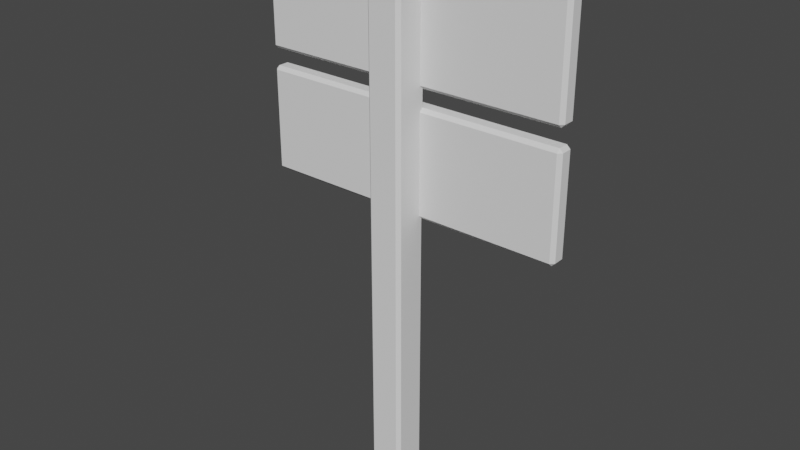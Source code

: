 # Source: CourseMarker.blend  (saved by Blender 3.4.6; exported with 4.5.12 LTS)
import bpy
from mathutils import Matrix  # noqa: F401  (used for matrix-valued properties, if any)

bpy.ops.wm.read_factory_settings(use_empty=True)
scene = bpy.context.scene
scene.name = 'Scene'

# ---- collections
col_collection = bpy.data.collections.new('Collection'); scene.collection.children.link(col_collection)

# ---- world
world_world = bpy.data.worlds.new('World'); scene.world = world_world
world_world.use_nodes = True; world_world.node_tree.nodes.clear()
_N = world_world.node_tree.nodes; _L = world_world.node_tree.links
n0 = _N.new('ShaderNodeOutputWorld'); n0.name = 'World Output'; n0.location = (300, 300)
n1 = _N.new('ShaderNodeBackground'); n1.name = 'Background'; n1.location = (10, 300)
n1.inputs[0].default_value = (0.05088, 0.05088, 0.05088, 1.0)
_L.new(n1.outputs[0], n0.inputs[0])
n0.is_active_output = True
world_world.color = (0.05088, 0.05088, 0.05088)
world_world.use_sun_shadow = False
world_world.sun_shadow_jitter_overblur = 0.0

# ---- meshes
me_cube = bpy.data.meshes.new('Cube')
me_cube.from_pydata([(-0.05, -0.125, 0.2), (-0.05, -0.125, 1.7), (-0.05, -0.025, 0.2), (-0.05, -0.025, 1.7), (0.05, -0.125, 0.2), (0.05, -0.125, 1.7), (0.05, -0.025, 0.2), (0.05, -0.025, 1.7)], [], [(0, 1, 3, 2), (2, 3, 7, 6), (6, 7, 5, 4), (4, 5, 1, 0), (2, 6, 4, 0), (7, 3, 1, 5)])
_uv = me_cube.uv_layers.new(name='UVMap')
_uv.uv.foreach_set('vector', [0.375, 0.0, 0.625, 0.0, 0.625, 0.25, 0.375, 0.25, 0.375, 0.25, 0.625, 0.25, 0.625, 0.5, 0.375, 0.5, 0.375, 0.5, 0.625, 0.5, 0.625, 0.75, 0.375, 0.75, 0.375, 0.75, 0.625, 0.75, 0.625, 1.0, 0.375, 1.0, 0.125, 0.5, 0.375, 0.5, 0.375, 0.75, 0.125, 0.75, 0.625, 0.5, 0.875, 0.5, 0.875, 0.75, 0.625, 0.75])
me_cube.update()
me_cube_002 = bpy.data.meshes.new('Cube.002')
me_cube_002.from_pydata([(-0.45, -0.025, -0.15), (-0.45, -0.025, 0.15), (-0.45, 0.025, -0.15), (-0.45, 0.025, 0.15), (0.45, -0.025, -0.15), (0.45, -0.025, 0.15), (0.45, 0.025, -0.15), (0.45, 0.025, 0.15)], [], [(0, 1, 3, 2), (2, 3, 7, 6), (6, 7, 5, 4), (4, 5, 1, 0), (2, 6, 4, 0), (7, 3, 1, 5)])
_uv = me_cube_002.uv_layers.new(name='UVMap')
_uv.uv.foreach_set('vector', [0.375, 0.0, 0.625, 0.0, 0.625, 0.25, 0.375, 0.25, 0.375, 0.25, 0.625, 0.25, 0.625, 0.5, 0.375, 0.5, 0.375, 0.5, 0.625, 0.5, 0.625, 0.75, 0.375, 0.75, 0.375, 0.75, 0.625, 0.75, 0.625, 1.0, 0.375, 1.0, 0.125, 0.5, 0.375, 0.5, 0.375, 0.75, 0.125, 0.75, 0.625, 0.5, 0.875, 0.5, 0.875, 0.75, 0.625, 0.75])
me_cube_002.update()
me_cube_003 = bpy.data.meshes.new('Cube.003')
me_cube_003.from_pydata([(-0.45, -0.025, -0.15), (-0.45, -0.025, 0.15), (-0.45, 0.025, -0.15), (-0.45, 0.025, 0.15), (0.45, -0.025, -0.15), (0.45, -0.025, 0.15), (0.45, 0.025, -0.15), (0.45, 0.025, 0.15)], [], [(0, 1, 3, 2), (2, 3, 7, 6), (6, 7, 5, 4), (4, 5, 1, 0), (2, 6, 4, 0), (7, 3, 1, 5)])
_uv = me_cube_003.uv_layers.new(name='UVMap')
_uv.uv.foreach_set('vector', [0.375, 0.0, 0.625, 0.0, 0.625, 0.25, 0.375, 0.25, 0.375, 0.25, 0.625, 0.25, 0.625, 0.5, 0.375, 0.5, 0.375, 0.5, 0.625, 0.5, 0.625, 0.75, 0.375, 0.75, 0.375, 0.75, 0.625, 0.75, 0.625, 1.0, 0.375, 1.0, 0.125, 0.5, 0.375, 0.5, 0.375, 0.75, 0.125, 0.75, 0.625, 0.5, 0.875, 0.5, 0.875, 0.75, 0.625, 0.75])
me_cube_003.update()

# ---- objects
ob_post = bpy.data.objects.new('Post', me_cube)
ob_top_plank = bpy.data.objects.new('Top Plank', me_cube_002)
ob_bottom_plank = bpy.data.objects.new('Bottom Plank', me_cube_003)
ob_topui = bpy.data.objects.new('TopUI', None)
ob_bottomui = bpy.data.objects.new('BottomUI', None)

# ---- transforms, parenting, visibility, modifiers, constraints
ob_post.location = (0.0, 0.075, -0.2)
_m = ob_post.modifiers.new('Bevel', 'BEVEL')
_m.width = 0.01
_m.width_pct = 0.01
ob_top_plank.parent = ob_post
ob_top_plank.matrix_parent_inverse = Matrix(((1.0, -0.0, 0.0, -0.0), (-0.0, 1.0, -0.0, -0.075), (0.0, -0.0, 1.0, 0.2), (-0.0, 0.0, -0.0, 1.0)))
ob_top_plank.location = (0.0, 0.0561, 1.274)
_m = ob_top_plank.modifiers.new('Bevel', 'BEVEL')
_m.width = 0.01
_m.width_pct = 0.01
ob_bottom_plank.parent = ob_post
ob_bottom_plank.matrix_parent_inverse = Matrix(((1.0, -0.0, 0.0, -0.0), (-0.0, 1.0, -0.0, -0.075), (0.0, -0.0, 1.0, 0.2), (-0.0, 0.0, -0.0, 1.0)))
ob_bottom_plank.location = (0.0, 0.0561, 0.9257)
_m = ob_bottom_plank.modifiers.new('Bevel', 'BEVEL')
_m.width = 0.01
_m.width_pct = 0.01
ob_topui.parent = ob_top_plank
ob_topui.matrix_parent_inverse = Matrix(((1.0, -0.0, 0.0, -0.0), (-0.0, 1.0, -0.0, -0.0561), (0.0, -0.0, 1.0, -1.274), (-0.0, 0.0, -0.0, 1.0)))
ob_topui.location = (0.0, 0.0811, 1.274)
ob_bottomui.parent = ob_bottom_plank
ob_bottomui.matrix_parent_inverse = Matrix(((1.0, -0.0, 0.0, -0.0), (-0.0, 1.0, -0.0, -0.0561), (0.0, -0.0, 1.0, -0.9257), (-0.0, 0.0, -0.0, 1.0)))
ob_bottomui.location = (0.0, 0.0811, 0.9257)

# ---- collection membership
col_collection.objects.link(ob_post)
col_collection.objects.link(ob_top_plank)
col_collection.objects.link(ob_bottom_plank)
col_collection.objects.link(ob_topui)
col_collection.objects.link(ob_bottomui)

# ---- scene / render settings (as saved in the file)
scene.frame_start = 1; scene.frame_end = 250; scene.frame_set(1)
scene.render.engine = 'BLENDER_EEVEE_NEXT'
scene.cycles.sampling_pattern = 'TABULATED_SOBOL'
scene.cycles.use_light_tree = False
scene.view_settings.view_transform = 'Filmic'
bpy.context.view_layer.update()

# ---- added for rendering (the .blend has no active camera and no usable light): camera, sun
cam_auto = bpy.data.cameras.new('AutoCamera')
cam_auto.lens = 50.0
cam_auto.sensor_width = 36.0
cam_auto.clip_end = 1000.0
ob_auto_camera = bpy.data.objects.new('AutoCamera', cam_auto)
scene.collection.objects.link(ob_auto_camera)
ob_auto_camera.location = (1.62302, -1.93207, 2.04842)
ob_auto_camera.rotation_euler = (1.09748, -7.21219e-08, 0.694738)
scene.camera = ob_auto_camera
light_auto_sun = bpy.data.lights.new('AutoSun', 'SUN')
light_auto_sun.energy = 3.0
light_auto_sun.angle = 0.0523599
ob_auto_sun = bpy.data.objects.new('AutoSun', light_auto_sun)
scene.collection.objects.link(ob_auto_sun)
ob_auto_sun.rotation_euler = (0.872665, 0.174533, 0.523599)
bpy.context.view_layer.update()
